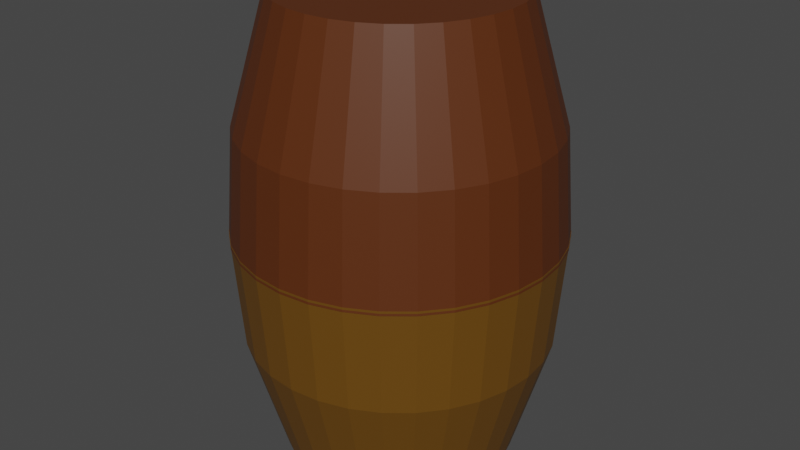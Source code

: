 # Source: bin.blend  (saved by Blender 3.2.14; exported with 4.5.12 LTS)
import bpy
from mathutils import Matrix  # noqa: F401  (used for matrix-valued properties, if any)

bpy.ops.wm.read_factory_settings(use_empty=True)
scene = bpy.context.scene
scene.name = 'Scene'

# ---- collections
col_collection = bpy.data.collections.new('Collection'); scene.collection.children.link(col_collection)

# ---- materials (node trees are filled in below, after node groups)
mat_material_001 = bpy.data.materials.new('Material.001')
mat_material_001.use_transparent_shadow = False
mat_material_002 = bpy.data.materials.new('Material.002')
mat_material_002.use_transparent_shadow = False

# ---- material node trees
mat_material_001.use_nodes = True; mat_material_001.node_tree.nodes.clear()
_N = mat_material_001.node_tree.nodes; _L = mat_material_001.node_tree.links
n0 = _N.new('ShaderNodeBsdfPrincipled'); n0.name = 'Principled BSDF'; n0.location = (10, 300)
n0.distribution = 'GGX'
n0.subsurface_method = 'RANDOM_WALK_SKIN'
n0.inputs[0].default_value = (0.1424, 0.06136, 0.003552, 1.0)
n0.inputs[3].default_value = 1.45
n0.inputs[27].default_value = (0.0, 0.0, 0.0, 1.0)
n0.inputs[28].default_value = 1.0
n1 = _N.new('ShaderNodeOutputMaterial'); n1.name = 'Material Output'; n1.location = (300, 300)
_L.new(n0.outputs[0], n1.inputs[0])
n1.is_active_output = True
mat_material_002.use_nodes = True; mat_material_002.node_tree.nodes.clear()
_N = mat_material_002.node_tree.nodes; _L = mat_material_002.node_tree.links
n0 = _N.new('ShaderNodeBsdfPrincipled'); n0.name = 'Principled BSDF'; n0.location = (10, 300)
n0.distribution = 'GGX'
n0.subsurface_method = 'RANDOM_WALK_SKIN'
n0.inputs[0].default_value = (0.1005, 0.02466, 0.0034, 1.0)
n0.inputs[3].default_value = 1.45
n0.inputs[27].default_value = (0.0, 0.0, 0.0, 1.0)
n0.inputs[28].default_value = 1.0
n1 = _N.new('ShaderNodeOutputMaterial'); n1.name = 'Material Output'; n1.location = (300, 300)
_L.new(n0.outputs[0], n1.inputs[0])
n1.is_active_output = True

# ---- world
world_world = bpy.data.worlds.new('World'); scene.world = world_world
world_world.use_nodes = True; world_world.node_tree.nodes.clear()
_N = world_world.node_tree.nodes; _L = world_world.node_tree.links
n0 = _N.new('ShaderNodeOutputWorld'); n0.name = 'World Output'; n0.location = (300, 300)
n1 = _N.new('ShaderNodeBackground'); n1.name = 'Background'; n1.location = (10, 300)
n1.inputs[0].default_value = (0.05088, 0.05088, 0.05088, 1.0)
_L.new(n1.outputs[0], n0.inputs[0])
n0.is_active_output = True
world_world.color = (0.05088, 0.05088, 0.05088)
world_world.use_sun_shadow = False
world_world.sun_shadow_jitter_overblur = 0.0

# ---- meshes
me_cylinder = bpy.data.meshes.new('Cylinder')
me_cylinder.from_pydata([(0.0, 1.0, -1.0), (-1.06e-08, 1.379, 1.0), (0.1951, 0.9808, -1.0), (0.269, 1.352, 1.0), (0.3827, 0.9239, -1.0), (0.5277, 1.274, 1.0), (0.5556, 0.8315, -1.0), (0.7661, 1.147, 1.0), (0.7071, 0.7071, -1.0), (0.9751, 0.9751, 1.0), (0.8315, 0.5556, -1.0), (1.147, 0.7661, 1.0), (0.9239, 0.3827, -1.0), (1.274, 0.5277, 1.0), (0.9808, 0.1951, -1.0), (1.352, 0.269, 1.0), (1.0, -4.371e-08, -1.0), (1.379, -5.266e-08, 1.0), (0.9808, -0.1951, -1.0), (1.352, -0.269, 1.0), (0.9239, -0.3827, -1.0), (1.274, -0.5277, 1.0), (0.8315, -0.5556, -1.0), (1.147, -0.7661, 1.0), (0.7071, -0.7071, -1.0), (0.9751, -0.9751, 1.0), (0.5556, -0.8315, -1.0), (0.7661, -1.147, 1.0), (0.3827, -0.9239, -1.0), (0.5277, -1.274, 1.0), (0.1951, -0.9808, -1.0), (0.269, -1.353, 1.0), (-8.742e-08, -1.0, -1.0), (-1.312e-07, -1.379, 1.0), (-0.1951, -0.9808, -1.0), (-0.269, -1.353, 1.0), (-0.3827, -0.9239, -1.0), (-0.5277, -1.274, 1.0), (-0.5556, -0.8315, -1.0), (-0.7661, -1.147, 1.0), (-0.7071, -0.7071, -1.0), (-0.9751, -0.9751, 1.0), (-0.8315, -0.5556, -1.0), (-1.147, -0.7661, 1.0), (-0.9239, -0.3827, -1.0), (-1.274, -0.5277, 1.0), (-0.9808, -0.1951, -1.0), (-1.352, -0.269, 1.0), (-1.0, 1.192e-08, -1.0), (-1.379, 2.406e-08, 1.0), (-0.9808, 0.1951, -1.0), (-1.352, 0.269, 1.0), (-0.9239, 0.3827, -1.0), (-1.274, 0.5277, 1.0), (-0.8315, 0.5556, -1.0), (-1.147, 0.7661, 1.0), (-0.7071, 0.7071, -1.0), (-0.9751, 0.9751, 1.0), (-0.5556, 0.8315, -1.0), (-0.7661, 1.147, 1.0), (-0.3827, 0.9239, -1.0), (-0.5277, 1.274, 1.0), (-0.1951, 0.9808, -1.0), (-0.269, 1.353, 1.0), (-1.044e-08, 1.307, 0.07222), (0.2551, 1.282, 0.07222), (0.5003, 1.208, 0.07222), (0.7264, 1.087, 0.07222), (0.9245, 0.9245, 0.07222), (1.087, 0.7264, 0.07222), (1.208, 0.5003, 0.07222), (1.282, 0.2551, 0.07222), (1.307, -4.634e-08, 0.07222), (1.282, -0.2551, 0.07222), (1.208, -0.5003, 0.07222), (1.087, -0.7264, 0.07222), (0.9245, -0.9245, 0.07222), (0.7264, -1.087, 0.07222), (0.5003, -1.208, 0.07222), (0.2551, -1.282, 0.07222), (-1.247e-07, -1.307, 0.07222), (-0.2551, -1.282, 0.07222), (-0.5003, -1.208, 0.07222), (-0.7264, -1.087, 0.07222), (-0.9245, -0.9245, 0.07222), (-1.087, -0.7264, 0.07222), (-1.208, -0.5003, 0.07222), (-1.282, -0.2551, 0.07222), (-1.307, 2.64e-08, 0.07222), (-1.282, 0.2551, 0.07222), (-1.208, 0.5003, 0.07222), (-1.087, 0.7264, 0.07222), (-0.9245, 0.9245, 0.07222), (-0.7264, 1.087, 0.07222), (-0.5003, 1.208, 0.07222), (-0.2551, 1.282, 0.07222)], [], [(64, 1, 3, 65), (65, 3, 5, 66), (66, 5, 7, 67), (67, 7, 9, 68), (68, 9, 11, 69), (69, 11, 13, 70), (70, 13, 15, 71), (71, 15, 17, 72), (72, 17, 19, 73), (73, 19, 21, 74), (74, 21, 23, 75), (75, 23, 25, 76), (76, 25, 27, 77), (77, 27, 29, 78), (78, 29, 31, 79), (79, 31, 33, 80), (80, 33, 35, 81), (81, 35, 37, 82), (82, 37, 39, 83), (83, 39, 41, 84), (84, 41, 43, 85), (85, 43, 45, 86), (86, 45, 47, 87), (87, 47, 49, 88), (88, 49, 51, 89), (89, 51, 53, 90), (90, 53, 55, 91), (91, 55, 57, 92), (92, 57, 59, 93), (93, 59, 61, 94), (94, 61, 63, 95), (95, 63, 1, 64), (0, 2, 4, 6, 8, 10, 12, 14, 16, 18, 20, 22, 24, 26, 28, 30, 32, 34, 36, 38, 40, 42, 44, 46, 48, 50, 52, 54, 56, 58, 60, 62), (62, 95, 64, 0), (60, 94, 95, 62), (58, 93, 94, 60), (56, 92, 93, 58), (54, 91, 92, 56), (52, 90, 91, 54), (50, 89, 90, 52), (48, 88, 89, 50), (46, 87, 88, 48), (44, 86, 87, 46), (42, 85, 86, 44), (40, 84, 85, 42), (38, 83, 84, 40), (36, 82, 83, 38), (34, 81, 82, 36), (32, 80, 81, 34), (30, 79, 80, 32), (28, 78, 79, 30), (26, 77, 78, 28), (24, 76, 77, 26), (22, 75, 76, 24), (20, 74, 75, 22), (18, 73, 74, 20), (16, 72, 73, 18), (14, 71, 72, 16), (12, 70, 71, 14), (10, 69, 70, 12), (8, 68, 69, 10), (6, 67, 68, 8), (4, 66, 67, 6), (2, 65, 66, 4), (0, 64, 65, 2)])
_uv = me_cylinder.uv_layers.new(name='UVMap')
_uv.uv.foreach_set('vector', [1.0, 0.7681, 1.0, 1.0, 0.9688, 1.0, 0.9688, 0.7681, 0.9688, 0.7681, 0.9688, 1.0, 0.9375, 1.0, 0.9375, 0.7681, 0.9375, 0.7681, 0.9375, 1.0, 0.9062, 1.0, 0.9062, 0.7681, 0.9062, 0.7681, 0.9062, 1.0, 0.875, 1.0, 0.875, 0.7681, 0.875, 0.7681, 0.875, 1.0, 0.8438, 1.0, 0.8438, 0.7681, 0.8438, 0.7681, 0.8438, 1.0, 0.8125, 1.0, 0.8125, 0.7681, 0.8125, 0.7681, 0.8125, 1.0, 0.7812, 1.0, 0.7812, 0.7681, 0.7812, 0.7681, 0.7812, 1.0, 0.75, 1.0, 0.75, 0.7681, 0.75, 0.7681, 0.75, 1.0, 0.7188, 1.0, 0.7188, 0.7681, 0.7188, 0.7681, 0.7188, 1.0, 0.6875, 1.0, 0.6875, 0.7681, 0.6875, 0.7681, 0.6875, 1.0, 0.6562, 1.0, 0.6562, 0.7681, 0.6562, 0.7681, 0.6562, 1.0, 0.625, 1.0, 0.625, 0.7681, 0.625, 0.7681, 0.625, 1.0, 0.5938, 1.0, 0.5938, 0.7681, 0.5938, 0.7681, 0.5938, 1.0, 0.5625, 1.0, 0.5625, 0.7681, 0.5625, 0.7681, 0.5625, 1.0, 0.5312, 1.0, 0.5312, 0.7681, 0.5312, 0.7681, 0.5312, 1.0, 0.5, 1.0, 0.5, 0.7681, 0.5, 0.7681, 0.5, 1.0, 0.4688, 1.0, 0.4688, 0.7681, 0.4688, 0.7681, 0.4688, 1.0, 0.4375, 1.0, 0.4375, 0.7681, 0.4375, 0.7681, 0.4375, 1.0, 0.4062, 1.0, 0.4062, 0.7681, 0.4062, 0.7681, 0.4062, 1.0, 0.375, 1.0, 0.375, 0.7681, 0.375, 0.7681, 0.375, 1.0, 0.3438, 1.0, 0.3438, 0.7681, 0.3438, 0.7681, 0.3438, 1.0, 0.3125, 1.0, 0.3125, 0.7681, 0.3125, 0.7681, 0.3125, 1.0, 0.2812, 1.0, 0.2812, 0.7681, 0.2812, 0.7681, 0.2812, 1.0, 0.25, 1.0, 0.25, 0.7681, 0.25, 0.7681, 0.25, 1.0, 0.2188, 1.0, 0.2188, 0.7681, 0.2188, 0.7681, 0.2188, 1.0, 0.1875, 1.0, 0.1875, 0.7681, 0.1875, 0.7681, 0.1875, 1.0, 0.1562, 1.0, 0.1562, 0.7681, 0.1562, 0.7681, 0.1562, 1.0, 0.125, 1.0, 0.125, 0.7681, 0.125, 0.7681, 0.125, 1.0, 0.09375, 1.0, 0.09375, 0.7681, 0.09375, 0.7681, 0.09375, 1.0, 0.0625, 1.0, 0.0625, 0.7681, 0.0625, 0.7681, 0.0625, 1.0, 0.03125, 1.0, 0.03125, 0.7681, 0.03125, 0.7681, 0.03125, 1.0, 0.0, 1.0, 0.0, 0.7681, 0.75, 0.49, 0.7968, 0.4854, 0.8418, 0.4717, 0.8833, 0.4496, 0.9197, 0.4197, 0.9496, 0.3833, 0.9717, 0.3418, 0.9854, 0.2968, 0.99, 0.25, 0.9854, 0.2032, 0.9717, 0.1582, 0.9496, 0.1167, 0.9197, 0.08029, 0.8833, 0.05045, 0.8418, 0.02827, 0.7968, 0.01461, 0.75, 0.01, 0.7032, 0.01461, 0.6582, 0.02827, 0.6167, 0.05045, 0.5803, 0.08029, 0.5504, 0.1167, 0.5283, 0.1582, 0.5146, 0.2032, 0.51, 0.25, 0.5146, 0.2968, 0.5283, 0.3418, 0.5504, 0.3833, 0.5803, 0.4197, 0.6167, 0.4496, 0.6582, 0.4717, 0.7032, 0.4854, 0.03125, 0.5, 0.03125, 0.7681, 0.0, 0.7681, 0.0, 0.5, 0.0625, 0.5, 0.0625, 0.7681, 0.03125, 0.7681, 0.03125, 0.5, 0.09375, 0.5, 0.09375, 0.7681, 0.0625, 0.7681, 0.0625, 0.5, 0.125, 0.5, 0.125, 0.7681, 0.09375, 0.7681, 0.09375, 0.5, 0.1562, 0.5, 0.1562, 0.7681, 0.125, 0.7681, 0.125, 0.5, 0.1875, 0.5, 0.1875, 0.7681, 0.1562, 0.7681, 0.1562, 0.5, 0.2188, 0.5, 0.2188, 0.7681, 0.1875, 0.7681, 0.1875, 0.5, 0.25, 0.5, 0.25, 0.7681, 0.2188, 0.7681, 0.2188, 0.5, 0.2812, 0.5, 0.2812, 0.7681, 0.25, 0.7681, 0.25, 0.5, 0.3125, 0.5, 0.3125, 0.7681, 0.2812, 0.7681, 0.2812, 0.5, 0.3438, 0.5, 0.3438, 0.7681, 0.3125, 0.7681, 0.3125, 0.5, 0.375, 0.5, 0.375, 0.7681, 0.3438, 0.7681, 0.3438, 0.5, 0.4062, 0.5, 0.4062, 0.7681, 0.375, 0.7681, 0.375, 0.5, 0.4375, 0.5, 0.4375, 0.7681, 0.4062, 0.7681, 0.4062, 0.5, 0.4688, 0.5, 0.4688, 0.7681, 0.4375, 0.7681, 0.4375, 0.5, 0.5, 0.5, 0.5, 0.7681, 0.4688, 0.7681, 0.4688, 0.5, 0.5312, 0.5, 0.5312, 0.7681, 0.5, 0.7681, 0.5, 0.5, 0.5625, 0.5, 0.5625, 0.7681, 0.5312, 0.7681, 0.5312, 0.5, 0.5938, 0.5, 0.5938, 0.7681, 0.5625, 0.7681, 0.5625, 0.5, 0.625, 0.5, 0.625, 0.7681, 0.5938, 0.7681, 0.5938, 0.5, 0.6562, 0.5, 0.6562, 0.7681, 0.625, 0.7681, 0.625, 0.5, 0.6875, 0.5, 0.6875, 0.7681, 0.6562, 0.7681, 0.6562, 0.5, 0.7188, 0.5, 0.7188, 0.7681, 0.6875, 0.7681, 0.6875, 0.5, 0.75, 0.5, 0.75, 0.7681, 0.7188, 0.7681, 0.7188, 0.5, 0.7812, 0.5, 0.7812, 0.7681, 0.75, 0.7681, 0.75, 0.5, 0.8125, 0.5, 0.8125, 0.7681, 0.7812, 0.7681, 0.7812, 0.5, 0.8438, 0.5, 0.8438, 0.7681, 0.8125, 0.7681, 0.8125, 0.5, 0.875, 0.5, 0.875, 0.7681, 0.8438, 0.7681, 0.8438, 0.5, 0.9062, 0.5, 0.9062, 0.7681, 0.875, 0.7681, 0.875, 0.5, 0.9375, 0.5, 0.9375, 0.7681, 0.9062, 0.7681, 0.9062, 0.5, 0.9688, 0.5, 0.9688, 0.7681, 0.9375, 0.7681, 0.9375, 0.5, 1.0, 0.5, 1.0, 0.7681, 0.9688, 0.7681, 0.9688, 0.5])
me_cylinder.materials.append(mat_material_001)
me_cylinder.update()
me_cylinder_002 = bpy.data.meshes.new('Cylinder.002')
me_cylinder_002.from_pydata([(0.0, 1.0, -1.0), (-1.06e-08, 1.379, 1.0), (0.1951, 0.9808, -1.0), (0.269, 1.352, 1.0), (0.3827, 0.9239, -1.0), (0.5277, 1.274, 1.0), (0.5556, 0.8315, -1.0), (0.7661, 1.147, 1.0), (0.7071, 0.7071, -1.0), (0.9751, 0.9751, 1.0), (0.8315, 0.5556, -1.0), (1.147, 0.7661, 1.0), (0.9239, 0.3827, -1.0), (1.274, 0.5277, 1.0), (0.9808, 0.1951, -1.0), (1.352, 0.269, 1.0), (1.0, -4.371e-08, -1.0), (1.379, -5.266e-08, 1.0), (0.9808, -0.1951, -1.0), (1.352, -0.269, 1.0), (0.9239, -0.3827, -1.0), (1.274, -0.5277, 1.0), (0.8315, -0.5556, -1.0), (1.147, -0.7661, 1.0), (0.7071, -0.7071, -1.0), (0.9751, -0.9751, 1.0), (0.5556, -0.8315, -1.0), (0.7661, -1.147, 1.0), (0.3827, -0.9239, -1.0), (0.5277, -1.274, 1.0), (0.1951, -0.9808, -1.0), (0.269, -1.353, 1.0), (-8.742e-08, -1.0, -1.0), (-1.312e-07, -1.379, 1.0), (-0.1951, -0.9808, -1.0), (-0.269, -1.353, 1.0), (-0.3827, -0.9239, -1.0), (-0.5277, -1.274, 1.0), (-0.5556, -0.8315, -1.0), (-0.7661, -1.147, 1.0), (-0.7071, -0.7071, -1.0), (-0.9751, -0.9751, 1.0), (-0.8315, -0.5556, -1.0), (-1.147, -0.7661, 1.0), (-0.9239, -0.3827, -1.0), (-1.274, -0.5277, 1.0), (-0.9808, -0.1951, -1.0), (-1.352, -0.269, 1.0), (-1.0, 1.192e-08, -1.0), (-1.379, 2.406e-08, 1.0), (-0.9808, 0.1951, -1.0), (-1.352, 0.269, 1.0), (-0.9239, 0.3827, -1.0), (-1.274, 0.5277, 1.0), (-0.8315, 0.5556, -1.0), (-1.147, 0.7661, 1.0), (-0.7071, 0.7071, -1.0), (-0.9751, 0.9751, 1.0), (-0.5556, 0.8315, -1.0), (-0.7661, 1.147, 1.0), (-0.3827, 0.9239, -1.0), (-0.5277, 1.274, 1.0), (-0.1951, 0.9808, -1.0), (-0.269, 1.353, 1.0), (-1.044e-08, 1.307, 0.07222), (0.2551, 1.282, 0.07222), (0.5003, 1.208, 0.07222), (0.7264, 1.087, 0.07222), (0.9245, 0.9245, 0.07222), (1.087, 0.7264, 0.07222), (1.208, 0.5003, 0.07222), (1.282, 0.2551, 0.07222), (1.307, -4.634e-08, 0.07222), (1.282, -0.2551, 0.07222), (1.208, -0.5003, 0.07222), (1.087, -0.7264, 0.07222), (0.9245, -0.9245, 0.07222), (0.7264, -1.087, 0.07222), (0.5003, -1.208, 0.07222), (0.2551, -1.282, 0.07222), (-1.247e-07, -1.307, 0.07222), (-0.2551, -1.282, 0.07222), (-0.5003, -1.208, 0.07222), (-0.7264, -1.087, 0.07222), (-0.9245, -0.9245, 0.07222), (-1.087, -0.7264, 0.07222), (-1.208, -0.5003, 0.07222), (-1.282, -0.2551, 0.07222), (-1.307, 2.64e-08, 0.07222), (-1.282, 0.2551, 0.07222), (-1.208, 0.5003, 0.07222), (-1.087, 0.7264, 0.07222), (-0.9245, 0.9245, 0.07222), (-0.7264, 1.087, 0.07222), (-0.5003, 1.208, 0.07222), (-0.2551, 1.282, 0.07222)], [], [(64, 1, 3, 65), (65, 3, 5, 66), (66, 5, 7, 67), (67, 7, 9, 68), (68, 9, 11, 69), (69, 11, 13, 70), (70, 13, 15, 71), (71, 15, 17, 72), (72, 17, 19, 73), (73, 19, 21, 74), (74, 21, 23, 75), (75, 23, 25, 76), (76, 25, 27, 77), (77, 27, 29, 78), (78, 29, 31, 79), (79, 31, 33, 80), (80, 33, 35, 81), (81, 35, 37, 82), (82, 37, 39, 83), (83, 39, 41, 84), (84, 41, 43, 85), (85, 43, 45, 86), (86, 45, 47, 87), (87, 47, 49, 88), (88, 49, 51, 89), (89, 51, 53, 90), (90, 53, 55, 91), (91, 55, 57, 92), (92, 57, 59, 93), (93, 59, 61, 94), (94, 61, 63, 95), (95, 63, 1, 64), (0, 2, 4, 6, 8, 10, 12, 14, 16, 18, 20, 22, 24, 26, 28, 30, 32, 34, 36, 38, 40, 42, 44, 46, 48, 50, 52, 54, 56, 58, 60, 62), (62, 95, 64, 0), (60, 94, 95, 62), (58, 93, 94, 60), (56, 92, 93, 58), (54, 91, 92, 56), (52, 90, 91, 54), (50, 89, 90, 52), (48, 88, 89, 50), (46, 87, 88, 48), (44, 86, 87, 46), (42, 85, 86, 44), (40, 84, 85, 42), (38, 83, 84, 40), (36, 82, 83, 38), (34, 81, 82, 36), (32, 80, 81, 34), (30, 79, 80, 32), (28, 78, 79, 30), (26, 77, 78, 28), (24, 76, 77, 26), (22, 75, 76, 24), (20, 74, 75, 22), (18, 73, 74, 20), (16, 72, 73, 18), (14, 71, 72, 16), (12, 70, 71, 14), (10, 69, 70, 12), (8, 68, 69, 10), (6, 67, 68, 8), (4, 66, 67, 6), (2, 65, 66, 4), (0, 64, 65, 2)])
_uv = me_cylinder_002.uv_layers.new(name='UVMap')
_uv.uv.foreach_set('vector', [1.0, 0.7681, 1.0, 1.0, 0.9688, 1.0, 0.9688, 0.7681, 0.9688, 0.7681, 0.9688, 1.0, 0.9375, 1.0, 0.9375, 0.7681, 0.9375, 0.7681, 0.9375, 1.0, 0.9062, 1.0, 0.9062, 0.7681, 0.9062, 0.7681, 0.9062, 1.0, 0.875, 1.0, 0.875, 0.7681, 0.875, 0.7681, 0.875, 1.0, 0.8438, 1.0, 0.8438, 0.7681, 0.8438, 0.7681, 0.8438, 1.0, 0.8125, 1.0, 0.8125, 0.7681, 0.8125, 0.7681, 0.8125, 1.0, 0.7812, 1.0, 0.7812, 0.7681, 0.7812, 0.7681, 0.7812, 1.0, 0.75, 1.0, 0.75, 0.7681, 0.75, 0.7681, 0.75, 1.0, 0.7188, 1.0, 0.7188, 0.7681, 0.7188, 0.7681, 0.7188, 1.0, 0.6875, 1.0, 0.6875, 0.7681, 0.6875, 0.7681, 0.6875, 1.0, 0.6562, 1.0, 0.6562, 0.7681, 0.6562, 0.7681, 0.6562, 1.0, 0.625, 1.0, 0.625, 0.7681, 0.625, 0.7681, 0.625, 1.0, 0.5938, 1.0, 0.5938, 0.7681, 0.5938, 0.7681, 0.5938, 1.0, 0.5625, 1.0, 0.5625, 0.7681, 0.5625, 0.7681, 0.5625, 1.0, 0.5312, 1.0, 0.5312, 0.7681, 0.5312, 0.7681, 0.5312, 1.0, 0.5, 1.0, 0.5, 0.7681, 0.5, 0.7681, 0.5, 1.0, 0.4688, 1.0, 0.4688, 0.7681, 0.4688, 0.7681, 0.4688, 1.0, 0.4375, 1.0, 0.4375, 0.7681, 0.4375, 0.7681, 0.4375, 1.0, 0.4062, 1.0, 0.4062, 0.7681, 0.4062, 0.7681, 0.4062, 1.0, 0.375, 1.0, 0.375, 0.7681, 0.375, 0.7681, 0.375, 1.0, 0.3438, 1.0, 0.3438, 0.7681, 0.3438, 0.7681, 0.3438, 1.0, 0.3125, 1.0, 0.3125, 0.7681, 0.3125, 0.7681, 0.3125, 1.0, 0.2812, 1.0, 0.2812, 0.7681, 0.2812, 0.7681, 0.2812, 1.0, 0.25, 1.0, 0.25, 0.7681, 0.25, 0.7681, 0.25, 1.0, 0.2188, 1.0, 0.2188, 0.7681, 0.2188, 0.7681, 0.2188, 1.0, 0.1875, 1.0, 0.1875, 0.7681, 0.1875, 0.7681, 0.1875, 1.0, 0.1562, 1.0, 0.1562, 0.7681, 0.1562, 0.7681, 0.1562, 1.0, 0.125, 1.0, 0.125, 0.7681, 0.125, 0.7681, 0.125, 1.0, 0.09375, 1.0, 0.09375, 0.7681, 0.09375, 0.7681, 0.09375, 1.0, 0.0625, 1.0, 0.0625, 0.7681, 0.0625, 0.7681, 0.0625, 1.0, 0.03125, 1.0, 0.03125, 0.7681, 0.03125, 0.7681, 0.03125, 1.0, 0.0, 1.0, 0.0, 0.7681, 0.75, 0.49, 0.7968, 0.4854, 0.8418, 0.4717, 0.8833, 0.4496, 0.9197, 0.4197, 0.9496, 0.3833, 0.9717, 0.3418, 0.9854, 0.2968, 0.99, 0.25, 0.9854, 0.2032, 0.9717, 0.1582, 0.9496, 0.1167, 0.9197, 0.08029, 0.8833, 0.05045, 0.8418, 0.02827, 0.7968, 0.01461, 0.75, 0.01, 0.7032, 0.01461, 0.6582, 0.02827, 0.6167, 0.05045, 0.5803, 0.08029, 0.5504, 0.1167, 0.5283, 0.1582, 0.5146, 0.2032, 0.51, 0.25, 0.5146, 0.2968, 0.5283, 0.3418, 0.5504, 0.3833, 0.5803, 0.4197, 0.6167, 0.4496, 0.6582, 0.4717, 0.7032, 0.4854, 0.03125, 0.5, 0.03125, 0.7681, 0.0, 0.7681, 0.0, 0.5, 0.0625, 0.5, 0.0625, 0.7681, 0.03125, 0.7681, 0.03125, 0.5, 0.09375, 0.5, 0.09375, 0.7681, 0.0625, 0.7681, 0.0625, 0.5, 0.125, 0.5, 0.125, 0.7681, 0.09375, 0.7681, 0.09375, 0.5, 0.1562, 0.5, 0.1562, 0.7681, 0.125, 0.7681, 0.125, 0.5, 0.1875, 0.5, 0.1875, 0.7681, 0.1562, 0.7681, 0.1562, 0.5, 0.2188, 0.5, 0.2188, 0.7681, 0.1875, 0.7681, 0.1875, 0.5, 0.25, 0.5, 0.25, 0.7681, 0.2188, 0.7681, 0.2188, 0.5, 0.2812, 0.5, 0.2812, 0.7681, 0.25, 0.7681, 0.25, 0.5, 0.3125, 0.5, 0.3125, 0.7681, 0.2812, 0.7681, 0.2812, 0.5, 0.3438, 0.5, 0.3438, 0.7681, 0.3125, 0.7681, 0.3125, 0.5, 0.375, 0.5, 0.375, 0.7681, 0.3438, 0.7681, 0.3438, 0.5, 0.4062, 0.5, 0.4062, 0.7681, 0.375, 0.7681, 0.375, 0.5, 0.4375, 0.5, 0.4375, 0.7681, 0.4062, 0.7681, 0.4062, 0.5, 0.4688, 0.5, 0.4688, 0.7681, 0.4375, 0.7681, 0.4375, 0.5, 0.5, 0.5, 0.5, 0.7681, 0.4688, 0.7681, 0.4688, 0.5, 0.5312, 0.5, 0.5312, 0.7681, 0.5, 0.7681, 0.5, 0.5, 0.5625, 0.5, 0.5625, 0.7681, 0.5312, 0.7681, 0.5312, 0.5, 0.5938, 0.5, 0.5938, 0.7681, 0.5625, 0.7681, 0.5625, 0.5, 0.625, 0.5, 0.625, 0.7681, 0.5938, 0.7681, 0.5938, 0.5, 0.6562, 0.5, 0.6562, 0.7681, 0.625, 0.7681, 0.625, 0.5, 0.6875, 0.5, 0.6875, 0.7681, 0.6562, 0.7681, 0.6562, 0.5, 0.7188, 0.5, 0.7188, 0.7681, 0.6875, 0.7681, 0.6875, 0.5, 0.75, 0.5, 0.75, 0.7681, 0.7188, 0.7681, 0.7188, 0.5, 0.7812, 0.5, 0.7812, 0.7681, 0.75, 0.7681, 0.75, 0.5, 0.8125, 0.5, 0.8125, 0.7681, 0.7812, 0.7681, 0.7812, 0.5, 0.8438, 0.5, 0.8438, 0.7681, 0.8125, 0.7681, 0.8125, 0.5, 0.875, 0.5, 0.875, 0.7681, 0.8438, 0.7681, 0.8438, 0.5, 0.9062, 0.5, 0.9062, 0.7681, 0.875, 0.7681, 0.875, 0.5, 0.9375, 0.5, 0.9375, 0.7681, 0.9062, 0.7681, 0.9062, 0.5, 0.9688, 0.5, 0.9688, 0.7681, 0.9375, 0.7681, 0.9375, 0.5, 1.0, 0.5, 1.0, 0.7681, 0.9688, 0.7681, 0.9688, 0.5])
me_cylinder_002.materials.append(mat_material_002)
me_cylinder_002.update()

# ---- objects
ob_cylinder = bpy.data.objects.new('Cylinder', me_cylinder)
ob_cylinder_001 = bpy.data.objects.new('Cylinder.001', me_cylinder_002)

# ---- transforms, parenting, visibility, modifiers, constraints
ob_cylinder.location = (0.0, 0.0, 0.0)
ob_cylinder.scale = (1.298, 1.298, 1.298)
_m = ob_cylinder.modifiers.new('Solidify', 'SOLIDIFY')
ob_cylinder_001.location = (0.0, 0.0, 2.548)
ob_cylinder_001.scale = (1.298, 1.298, -1.298)
_m = ob_cylinder_001.modifiers.new('Solidify', 'SOLIDIFY')

# ---- collection membership
col_collection.objects.link(ob_cylinder)
col_collection.objects.link(ob_cylinder_001)

# ---- scene / render settings (as saved in the file)
scene.frame_start = 1; scene.frame_end = 250; scene.frame_set(40)
scene.render.engine = 'BLENDER_EEVEE_NEXT'
scene.cycles.sampling_pattern = 'TABULATED_SOBOL'
scene.cycles.use_light_tree = False
scene.view_settings.view_transform = 'Filmic'
bpy.context.view_layer.update()

# ---- added for rendering (the .blend has no active camera and no usable light): camera, sun
cam_auto = bpy.data.cameras.new('AutoCamera')
cam_auto.lens = 50.0
cam_auto.sensor_width = 36.0
cam_auto.clip_end = 1000.0
ob_auto_camera = bpy.data.objects.new('AutoCamera', cam_auto)
scene.collection.objects.link(ob_auto_camera)
ob_auto_camera.location = (6.67804, -8.01365, 6.61632)
ob_auto_camera.rotation_euler = (1.09748, -7.21219e-08, 0.694738)
scene.camera = ob_auto_camera
light_auto_sun = bpy.data.lights.new('AutoSun', 'SUN')
light_auto_sun.energy = 3.0
light_auto_sun.angle = 0.0523599
ob_auto_sun = bpy.data.objects.new('AutoSun', light_auto_sun)
scene.collection.objects.link(ob_auto_sun)
ob_auto_sun.rotation_euler = (0.872665, 0.174533, 0.523599)
bpy.context.view_layer.update()
